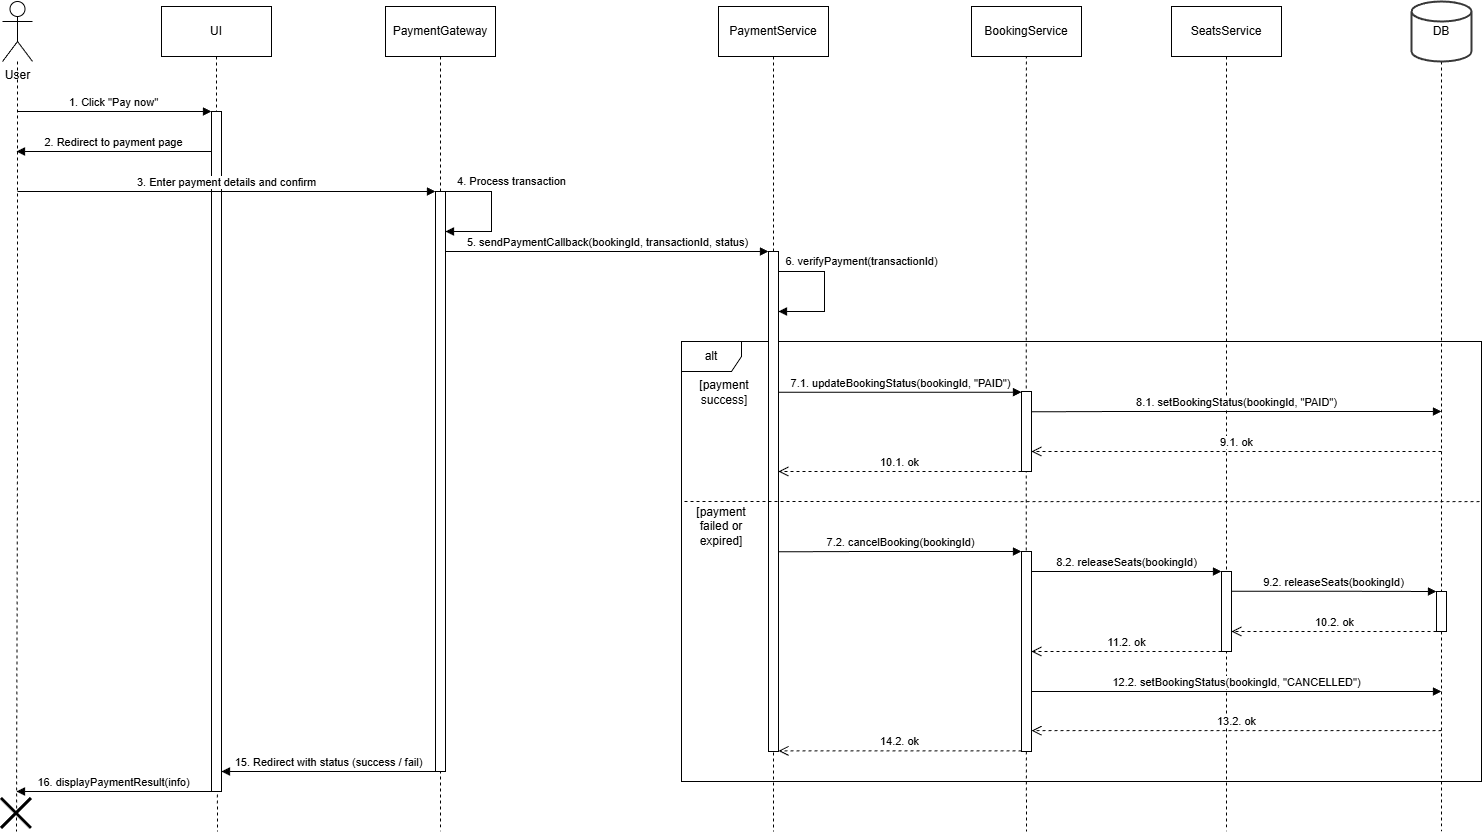

The diagram above was exported from draw.io. Its source (the exported page's mxGraphModel, read from the mxfile embedded in the PNG):
<mxGraphModel dx="3742" dy="2029" grid="1" gridSize="10" guides="1" tooltips="1" connect="1" arrows="1" fold="1" page="1" pageScale="1" pageWidth="827" pageHeight="1169" math="0" shadow="0">
  <root>
    <mxCell id="0" />
    <mxCell id="1" parent="0" />
    <mxCell id="ybAzcDJ_mvbuRbzeYIU8-1" style="edgeStyle=orthogonalEdgeStyle;rounded=0;orthogonalLoop=1;jettySize=auto;html=1;endArrow=none;endFill=0;dashed=1;" edge="1" parent="1" source="ybAzcDJ_mvbuRbzeYIU8-2">
      <mxGeometry relative="1" as="geometry">
        <mxPoint x="25" y="840" as="targetPoint" />
        <Array as="points">
          <mxPoint x="26" y="460" />
          <mxPoint x="25" y="460" />
        </Array>
      </mxGeometry>
    </mxCell>
    <mxCell id="ybAzcDJ_mvbuRbzeYIU8-2" value="User" style="shape=umlActor;verticalLabelPosition=bottom;verticalAlign=top;html=1;" vertex="1" parent="1">
      <mxGeometry x="11" y="10" width="30" height="60" as="geometry" />
    </mxCell>
    <mxCell id="ybAzcDJ_mvbuRbzeYIU8-3" style="edgeStyle=orthogonalEdgeStyle;rounded=0;orthogonalLoop=1;jettySize=auto;html=1;exitX=0.5;exitY=1;exitDx=0;exitDy=0;endArrow=none;endFill=0;dashed=1;" edge="1" parent="1" source="ybAzcDJ_mvbuRbzeYIU8-4">
      <mxGeometry relative="1" as="geometry">
        <mxPoint x="226" y="840" as="targetPoint" />
      </mxGeometry>
    </mxCell>
    <mxCell id="ybAzcDJ_mvbuRbzeYIU8-4" value="UI" style="html=1;whiteSpace=wrap;" vertex="1" parent="1">
      <mxGeometry x="170" y="15" width="110" height="50" as="geometry" />
    </mxCell>
    <mxCell id="ybAzcDJ_mvbuRbzeYIU8-5" style="edgeStyle=orthogonalEdgeStyle;rounded=0;orthogonalLoop=1;jettySize=auto;html=1;exitX=0.5;exitY=1;exitDx=0;exitDy=0;endArrow=none;endFill=0;dashed=1;" edge="1" parent="1" source="ybAzcDJ_mvbuRbzeYIU8-6">
      <mxGeometry relative="1" as="geometry">
        <mxPoint x="449" y="840" as="targetPoint" />
      </mxGeometry>
    </mxCell>
    <mxCell id="ybAzcDJ_mvbuRbzeYIU8-6" value="PaymentGateway" style="html=1;whiteSpace=wrap;" vertex="1" parent="1">
      <mxGeometry x="394" y="15" width="110" height="50" as="geometry" />
    </mxCell>
    <mxCell id="ybAzcDJ_mvbuRbzeYIU8-7" style="edgeStyle=orthogonalEdgeStyle;rounded=0;orthogonalLoop=1;jettySize=auto;html=1;exitX=0.5;exitY=1;exitDx=0;exitDy=0;endArrow=none;endFill=0;dashed=1;" edge="1" parent="1" source="ybAzcDJ_mvbuRbzeYIU8-8">
      <mxGeometry relative="1" as="geometry">
        <mxPoint x="782" y="840" as="targetPoint" />
        <Array as="points">
          <mxPoint x="782" y="810" />
        </Array>
      </mxGeometry>
    </mxCell>
    <mxCell id="ybAzcDJ_mvbuRbzeYIU8-8" value="PaymentService" style="html=1;whiteSpace=wrap;" vertex="1" parent="1">
      <mxGeometry x="727" y="15" width="110" height="50" as="geometry" />
    </mxCell>
    <mxCell id="ybAzcDJ_mvbuRbzeYIU8-9" style="edgeStyle=orthogonalEdgeStyle;rounded=0;orthogonalLoop=1;jettySize=auto;html=1;endArrow=none;endFill=0;dashed=1;" edge="1" parent="1">
      <mxGeometry relative="1" as="geometry">
        <mxPoint x="1035" y="840" as="targetPoint" />
        <Array as="points">
          <mxPoint x="1034.83" y="695" />
          <mxPoint x="1034.83" y="695" />
        </Array>
        <mxPoint x="1034.83" y="40" as="sourcePoint" />
      </mxGeometry>
    </mxCell>
    <mxCell id="ybAzcDJ_mvbuRbzeYIU8-10" value="BookingService" style="html=1;whiteSpace=wrap;" vertex="1" parent="1">
      <mxGeometry x="980" y="15" width="110" height="50" as="geometry" />
    </mxCell>
    <mxCell id="ybAzcDJ_mvbuRbzeYIU8-11" style="edgeStyle=orthogonalEdgeStyle;rounded=0;orthogonalLoop=1;jettySize=auto;html=1;endArrow=none;endFill=0;dashed=1;" edge="1" parent="1" source="ybAzcDJ_mvbuRbzeYIU8-12">
      <mxGeometry relative="1" as="geometry">
        <mxPoint x="1450" y="840" as="targetPoint" />
      </mxGeometry>
    </mxCell>
    <mxCell id="ybAzcDJ_mvbuRbzeYIU8-12" value="DB" style="strokeWidth=2;html=1;shape=mxgraph.flowchart.database;whiteSpace=wrap;strokeColor=light-dark(#383838, #e1e1e1);" vertex="1" parent="1">
      <mxGeometry x="1420" y="10" width="60" height="60" as="geometry" />
    </mxCell>
    <mxCell id="ybAzcDJ_mvbuRbzeYIU8-13" value="alt" style="shape=umlFrame;whiteSpace=wrap;html=1;pointerEvents=0;" vertex="1" parent="1">
      <mxGeometry x="690" y="350" width="800" height="440" as="geometry" />
    </mxCell>
    <mxCell id="ybAzcDJ_mvbuRbzeYIU8-14" value="[payment success]" style="text;html=1;whiteSpace=wrap;strokeColor=none;fillColor=none;align=center;verticalAlign=middle;rounded=0;" vertex="1" parent="1">
      <mxGeometry x="693" y="386" width="80" height="30" as="geometry" />
    </mxCell>
    <mxCell id="ybAzcDJ_mvbuRbzeYIU8-21" style="edgeStyle=orthogonalEdgeStyle;rounded=0;orthogonalLoop=1;jettySize=auto;html=1;dashed=1;endArrow=none;endFill=0;" edge="1" parent="1" source="ybAzcDJ_mvbuRbzeYIU8-22">
      <mxGeometry relative="1" as="geometry">
        <mxPoint x="1235" y="840" as="targetPoint" />
      </mxGeometry>
    </mxCell>
    <mxCell id="ybAzcDJ_mvbuRbzeYIU8-22" value="SeatsService" style="html=1;whiteSpace=wrap;" vertex="1" parent="1">
      <mxGeometry x="1180" y="15" width="110" height="50" as="geometry" />
    </mxCell>
    <mxCell id="ybAzcDJ_mvbuRbzeYIU8-25" value="9.1. ok" style="html=1;verticalAlign=bottom;endArrow=open;dashed=1;endSize=8;curved=0;rounded=0;" edge="1" parent="1" target="ybAzcDJ_mvbuRbzeYIU8-35">
      <mxGeometry relative="1" as="geometry">
        <mxPoint x="1450" y="460" as="sourcePoint" />
        <mxPoint x="1190" y="460" as="targetPoint" />
        <Array as="points">
          <mxPoint x="1300" y="460" />
          <mxPoint x="1140" y="460" />
        </Array>
      </mxGeometry>
    </mxCell>
    <mxCell id="ybAzcDJ_mvbuRbzeYIU8-28" value="[payment failed or expired]" style="text;html=1;whiteSpace=wrap;strokeColor=none;fillColor=none;align=center;verticalAlign=middle;rounded=0;" vertex="1" parent="1">
      <mxGeometry x="690" y="520" width="80" height="30" as="geometry" />
    </mxCell>
    <mxCell id="ybAzcDJ_mvbuRbzeYIU8-30" value="16. displayPaymentResult(info)" style="html=1;verticalAlign=bottom;endArrow=block;curved=0;rounded=0;" edge="1" parent="1">
      <mxGeometry x="-0.0011" width="80" relative="1" as="geometry">
        <mxPoint x="220" y="800" as="sourcePoint" />
        <mxPoint x="25" y="800" as="targetPoint" />
        <mxPoint as="offset" />
      </mxGeometry>
    </mxCell>
    <mxCell id="ybAzcDJ_mvbuRbzeYIU8-31" value="" style="shape=umlDestroy;whiteSpace=wrap;html=1;strokeWidth=3;targetShapes=umlLifeline;" vertex="1" parent="1">
      <mxGeometry x="10" y="807" width="30" height="30" as="geometry" />
    </mxCell>
    <mxCell id="ybAzcDJ_mvbuRbzeYIU8-32" value="" style="html=1;points=[[0,0,0,0,5],[0,1,0,0,-5],[1,0,0,0,5],[1,1,0,0,-5]];perimeter=orthogonalPerimeter;outlineConnect=0;targetShapes=umlLifeline;portConstraint=eastwest;newEdgeStyle={&quot;curved&quot;:0,&quot;rounded&quot;:0};" vertex="1" parent="1">
      <mxGeometry x="220" y="120" width="10" height="680" as="geometry" />
    </mxCell>
    <mxCell id="ybAzcDJ_mvbuRbzeYIU8-33" value="" style="html=1;points=[[0,0,0,0,5],[0,1,0,0,-5],[1,0,0,0,5],[1,1,0,0,-5]];perimeter=orthogonalPerimeter;outlineConnect=0;targetShapes=umlLifeline;portConstraint=eastwest;newEdgeStyle={&quot;curved&quot;:0,&quot;rounded&quot;:0};" vertex="1" parent="1">
      <mxGeometry x="444" y="200" width="10" height="580" as="geometry" />
    </mxCell>
    <mxCell id="ybAzcDJ_mvbuRbzeYIU8-34" value="" style="html=1;points=[[0,0,0,0,5],[0,1,0,0,-5],[1,0,0,0,5],[1,1,0,0,-5]];perimeter=orthogonalPerimeter;outlineConnect=0;targetShapes=umlLifeline;portConstraint=eastwest;newEdgeStyle={&quot;curved&quot;:0,&quot;rounded&quot;:0};" vertex="1" parent="1">
      <mxGeometry x="777" y="260" width="10" height="500" as="geometry" />
    </mxCell>
    <mxCell id="ybAzcDJ_mvbuRbzeYIU8-35" value="" style="html=1;points=[[0,0,0,0,5],[0,1,0,0,-5],[1,0,0,0,5],[1,1,0,0,-5]];perimeter=orthogonalPerimeter;outlineConnect=0;targetShapes=umlLifeline;portConstraint=eastwest;newEdgeStyle={&quot;curved&quot;:0,&quot;rounded&quot;:0};" vertex="1" parent="1">
      <mxGeometry x="1030" y="400" width="10" height="80" as="geometry" />
    </mxCell>
    <mxCell id="ybAzcDJ_mvbuRbzeYIU8-36" value="" style="html=1;points=[[0,0,0,0,5],[0,1,0,0,-5],[1,0,0,0,5],[1,1,0,0,-5]];perimeter=orthogonalPerimeter;outlineConnect=0;targetShapes=umlLifeline;portConstraint=eastwest;newEdgeStyle={&quot;curved&quot;:0,&quot;rounded&quot;:0};" vertex="1" parent="1">
      <mxGeometry x="1230" y="580" width="10" height="80" as="geometry" />
    </mxCell>
    <mxCell id="ybAzcDJ_mvbuRbzeYIU8-37" value="" style="edgeStyle=none;orthogonalLoop=1;jettySize=auto;html=1;rounded=0;dashed=1;endArrow=none;endFill=0;exitX=0;exitY=0.307;exitDx=0;exitDy=0;exitPerimeter=0;entryX=1;entryY=0.364;entryDx=0;entryDy=0;entryPerimeter=0;" edge="1" parent="1" target="ybAzcDJ_mvbuRbzeYIU8-13">
      <mxGeometry width="100" relative="1" as="geometry">
        <mxPoint x="693" y="510.00000000000006" as="sourcePoint" />
        <mxPoint x="1490" y="510" as="targetPoint" />
        <Array as="points" />
      </mxGeometry>
    </mxCell>
    <mxCell id="ybAzcDJ_mvbuRbzeYIU8-38" value="1. Click &quot;Pay now&quot;" style="html=1;verticalAlign=bottom;endArrow=block;curved=0;rounded=0;" edge="1" parent="1">
      <mxGeometry width="80" relative="1" as="geometry">
        <mxPoint x="26" y="120" as="sourcePoint" />
        <mxPoint x="220" y="120" as="targetPoint" />
      </mxGeometry>
    </mxCell>
    <mxCell id="ybAzcDJ_mvbuRbzeYIU8-39" value="3. Enter payment details and confirm" style="html=1;verticalAlign=bottom;endArrow=block;curved=0;rounded=0;" edge="1" parent="1" target="ybAzcDJ_mvbuRbzeYIU8-33">
      <mxGeometry width="80" relative="1" as="geometry">
        <mxPoint x="26" y="200" as="sourcePoint" />
        <mxPoint x="240" y="200" as="targetPoint" />
        <Array as="points">
          <mxPoint x="150" y="200" />
        </Array>
      </mxGeometry>
    </mxCell>
    <mxCell id="ybAzcDJ_mvbuRbzeYIU8-45" value="4. Process transaction" style="html=1;verticalAlign=bottom;endArrow=block;curved=0;rounded=0;" edge="1" parent="1">
      <mxGeometry x="-0.303" y="20" width="80" relative="1" as="geometry">
        <mxPoint x="454" y="200" as="sourcePoint" />
        <mxPoint x="454" y="240" as="targetPoint" />
        <Array as="points">
          <mxPoint x="500" y="200" />
          <mxPoint x="500" y="240" />
        </Array>
        <mxPoint as="offset" />
      </mxGeometry>
    </mxCell>
    <mxCell id="ybAzcDJ_mvbuRbzeYIU8-54" value="5. sendPaymentCallback(bookingId, transactionId, status)" style="html=1;verticalAlign=bottom;endArrow=block;curved=0;rounded=0;" edge="1" parent="1" target="ybAzcDJ_mvbuRbzeYIU8-34">
      <mxGeometry width="80" relative="1" as="geometry">
        <mxPoint x="454" y="260" as="sourcePoint" />
        <mxPoint x="780" y="260" as="targetPoint" />
        <Array as="points">
          <mxPoint x="544" y="260" />
        </Array>
      </mxGeometry>
    </mxCell>
    <mxCell id="ybAzcDJ_mvbuRbzeYIU8-56" value="2. Redirect to payment page" style="html=1;verticalAlign=bottom;endArrow=block;curved=0;rounded=0;" edge="1" parent="1">
      <mxGeometry width="80" relative="1" as="geometry">
        <mxPoint x="220" y="160" as="sourcePoint" />
        <mxPoint x="25" y="160" as="targetPoint" />
        <Array as="points">
          <mxPoint x="115" y="160" />
        </Array>
      </mxGeometry>
    </mxCell>
    <mxCell id="ybAzcDJ_mvbuRbzeYIU8-57" value="6. verifyPayment(transactionId)" style="html=1;verticalAlign=bottom;endArrow=block;curved=0;rounded=0;" edge="1" parent="1">
      <mxGeometry x="-0.303" y="37" width="80" relative="1" as="geometry">
        <mxPoint x="787" y="280" as="sourcePoint" />
        <mxPoint x="787" y="320" as="targetPoint" />
        <Array as="points">
          <mxPoint x="833" y="280" />
          <mxPoint x="833" y="320" />
        </Array>
        <mxPoint as="offset" />
      </mxGeometry>
    </mxCell>
    <mxCell id="ybAzcDJ_mvbuRbzeYIU8-58" value="7.1. updateBookingStatus(bookingId, &quot;PAID&quot;)" style="html=1;verticalAlign=bottom;endArrow=block;curved=0;rounded=0;" edge="1" parent="1" source="ybAzcDJ_mvbuRbzeYIU8-34" target="ybAzcDJ_mvbuRbzeYIU8-35">
      <mxGeometry width="80" relative="1" as="geometry">
        <mxPoint x="787" y="400.7" as="sourcePoint" />
        <mxPoint x="970" y="400" as="targetPoint" />
        <Array as="points">
          <mxPoint x="877" y="400.7" />
        </Array>
      </mxGeometry>
    </mxCell>
    <mxCell id="ybAzcDJ_mvbuRbzeYIU8-59" value="8.1. setBookingStatus(bookingId, &quot;PAID&quot;)" style="html=1;verticalAlign=bottom;endArrow=block;curved=0;rounded=0;" edge="1" parent="1">
      <mxGeometry width="80" relative="1" as="geometry">
        <mxPoint x="1040" y="420.3" as="sourcePoint" />
        <mxPoint x="1450" y="420" as="targetPoint" />
        <Array as="points">
          <mxPoint x="1130" y="420" />
        </Array>
      </mxGeometry>
    </mxCell>
    <mxCell id="ybAzcDJ_mvbuRbzeYIU8-60" value="10.1. ok" style="html=1;verticalAlign=bottom;endArrow=open;dashed=1;endSize=8;curved=0;rounded=0;" edge="1" parent="1" source="ybAzcDJ_mvbuRbzeYIU8-35" target="ybAzcDJ_mvbuRbzeYIU8-34">
      <mxGeometry relative="1" as="geometry">
        <mxPoint x="1030" y="480" as="sourcePoint" />
        <mxPoint x="620" y="480" as="targetPoint" />
        <Array as="points">
          <mxPoint x="880" y="480" />
          <mxPoint x="810" y="480" />
        </Array>
      </mxGeometry>
    </mxCell>
    <mxCell id="ybAzcDJ_mvbuRbzeYIU8-61" value="7.2.&amp;nbsp;cancelBooking(bookingId)" style="html=1;verticalAlign=bottom;endArrow=block;curved=0;rounded=0;" edge="1" parent="1" target="ybAzcDJ_mvbuRbzeYIU8-62">
      <mxGeometry width="80" relative="1" as="geometry">
        <mxPoint x="787" y="560.3" as="sourcePoint" />
        <mxPoint x="1030" y="560.3" as="targetPoint" />
        <Array as="points">
          <mxPoint x="877" y="560" />
        </Array>
      </mxGeometry>
    </mxCell>
    <mxCell id="ybAzcDJ_mvbuRbzeYIU8-62" value="" style="html=1;points=[[0,0,0,0,5],[0,1,0,0,-5],[1,0,0,0,5],[1,1,0,0,-5]];perimeter=orthogonalPerimeter;outlineConnect=0;targetShapes=umlLifeline;portConstraint=eastwest;newEdgeStyle={&quot;curved&quot;:0,&quot;rounded&quot;:0};" vertex="1" parent="1">
      <mxGeometry x="1030" y="560" width="10" height="200" as="geometry" />
    </mxCell>
    <mxCell id="ybAzcDJ_mvbuRbzeYIU8-63" value="8.2. releaseSeats(bookingId)" style="html=1;verticalAlign=bottom;endArrow=block;curved=0;rounded=0;" edge="1" parent="1" source="ybAzcDJ_mvbuRbzeYIU8-62" target="ybAzcDJ_mvbuRbzeYIU8-36">
      <mxGeometry width="80" relative="1" as="geometry">
        <mxPoint x="1040" y="580" as="sourcePoint" />
        <mxPoint x="1283" y="580" as="targetPoint" />
        <Array as="points">
          <mxPoint x="1130" y="580" />
        </Array>
      </mxGeometry>
    </mxCell>
    <mxCell id="ybAzcDJ_mvbuRbzeYIU8-65" value="9.2. releaseSeats(bookingId)" style="html=1;verticalAlign=bottom;endArrow=block;curved=0;rounded=0;" edge="1" parent="1" target="ybAzcDJ_mvbuRbzeYIU8-66">
      <mxGeometry width="80" relative="1" as="geometry">
        <mxPoint x="1240" y="599.71" as="sourcePoint" />
        <mxPoint x="1430" y="599.71" as="targetPoint" />
        <Array as="points">
          <mxPoint x="1330" y="599.71" />
        </Array>
      </mxGeometry>
    </mxCell>
    <mxCell id="ybAzcDJ_mvbuRbzeYIU8-66" value="" style="html=1;points=[[0,0,0,0,5],[0,1,0,0,-5],[1,0,0,0,5],[1,1,0,0,-5]];perimeter=orthogonalPerimeter;outlineConnect=0;targetShapes=umlLifeline;portConstraint=eastwest;newEdgeStyle={&quot;curved&quot;:0,&quot;rounded&quot;:0};" vertex="1" parent="1">
      <mxGeometry x="1445" y="600" width="10" height="40" as="geometry" />
    </mxCell>
    <mxCell id="ybAzcDJ_mvbuRbzeYIU8-69" value="10.2. ok" style="html=1;verticalAlign=bottom;endArrow=open;dashed=1;endSize=8;curved=0;rounded=0;" edge="1" parent="1" source="ybAzcDJ_mvbuRbzeYIU8-66" target="ybAzcDJ_mvbuRbzeYIU8-36">
      <mxGeometry relative="1" as="geometry">
        <mxPoint x="1483" y="640" as="sourcePoint" />
        <mxPoint x="1240" y="640" as="targetPoint" />
        <Array as="points">
          <mxPoint x="1333" y="640" />
          <mxPoint x="1263" y="640" />
        </Array>
      </mxGeometry>
    </mxCell>
    <mxCell id="ybAzcDJ_mvbuRbzeYIU8-70" value="11.2. ok" style="html=1;verticalAlign=bottom;endArrow=open;dashed=1;endSize=8;curved=0;rounded=0;" edge="1" parent="1" source="ybAzcDJ_mvbuRbzeYIU8-36" target="ybAzcDJ_mvbuRbzeYIU8-62">
      <mxGeometry relative="1" as="geometry">
        <mxPoint x="1230" y="660" as="sourcePoint" />
        <mxPoint x="1025" y="660" as="targetPoint" />
        <Array as="points">
          <mxPoint x="1118" y="660" />
          <mxPoint x="1048" y="660" />
        </Array>
      </mxGeometry>
    </mxCell>
    <mxCell id="ybAzcDJ_mvbuRbzeYIU8-71" value="12.2. setBookingStatus(bookingId, &quot;CANCELLED&quot;)" style="html=1;verticalAlign=bottom;endArrow=block;curved=0;rounded=0;" edge="1" parent="1">
      <mxGeometry width="80" relative="1" as="geometry">
        <mxPoint x="1040" y="700" as="sourcePoint" />
        <mxPoint x="1450" y="700" as="targetPoint" />
        <Array as="points">
          <mxPoint x="1130" y="700" />
        </Array>
      </mxGeometry>
    </mxCell>
    <mxCell id="ybAzcDJ_mvbuRbzeYIU8-72" value="13.2. ok" style="html=1;verticalAlign=bottom;endArrow=open;dashed=1;endSize=8;curved=0;rounded=0;" edge="1" parent="1" target="ybAzcDJ_mvbuRbzeYIU8-62">
      <mxGeometry relative="1" as="geometry">
        <mxPoint x="1450" y="739.1700000000001" as="sourcePoint" />
        <mxPoint x="1040" y="739.1700000000001" as="targetPoint" />
        <Array as="points">
          <mxPoint x="1300" y="739.1700000000001" />
          <mxPoint x="1140" y="739.1700000000001" />
        </Array>
      </mxGeometry>
    </mxCell>
    <mxCell id="ybAzcDJ_mvbuRbzeYIU8-74" value="14.2. ok" style="html=1;verticalAlign=bottom;endArrow=open;dashed=1;endSize=8;curved=0;rounded=0;" edge="1" parent="1">
      <mxGeometry relative="1" as="geometry">
        <mxPoint x="1030" y="759.3899999999999" as="sourcePoint" />
        <mxPoint x="787" y="759.3899999999999" as="targetPoint" />
        <Array as="points">
          <mxPoint x="880" y="759.39" />
          <mxPoint x="810" y="759.39" />
        </Array>
      </mxGeometry>
    </mxCell>
    <mxCell id="ybAzcDJ_mvbuRbzeYIU8-75" value="15. Redirect with status (success / fail)" style="html=1;verticalAlign=bottom;endArrow=block;curved=0;rounded=0;" edge="1" parent="1">
      <mxGeometry width="80" relative="1" as="geometry">
        <mxPoint x="444" y="780" as="sourcePoint" />
        <mxPoint x="230" y="780" as="targetPoint" />
      </mxGeometry>
    </mxCell>
  </root>
</mxGraphModel>